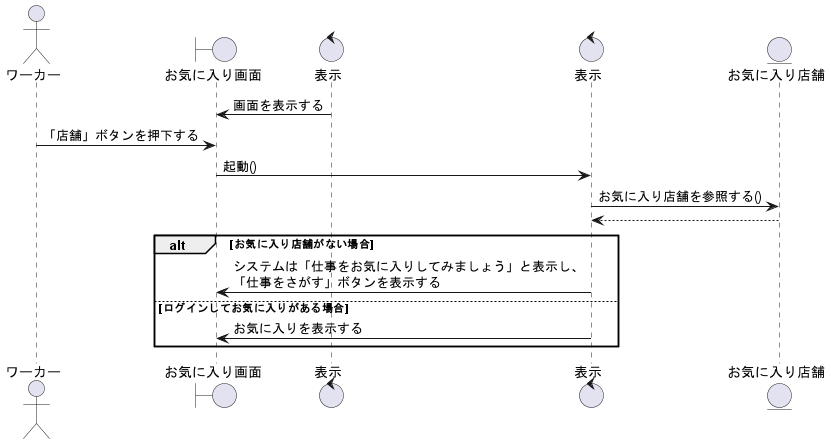

The diagram above was rendered by PlantUML. Its source (embedded in the PNG):
@startuml お気に入りの店舗を閲覧する

' 1
actor ワーカー as wo1
boundary お気に入り画面 as fv1
control 表示 as co1
control 表示 as co2

entity お気に入り店舗 as fa1

' 2
fv1 <- co1 :画面を表示する
wo1 -> fv1 :「店舗」ボタンを押下する
fv1 -> co2 :起動()

co2 -> fa1 : お気に入り店舗を参照する()
co2 <-- fa1
alt お気に入り店舗がない場合
    co2 -> fv1 : システムは「仕事をお気に入りしてみましょう」と表示し、\n「仕事をさがす」ボタンを表示する

else ログインしてお気に入りがある場合
    co2 -> fv1 : お気に入りを表示する

end

@enduml